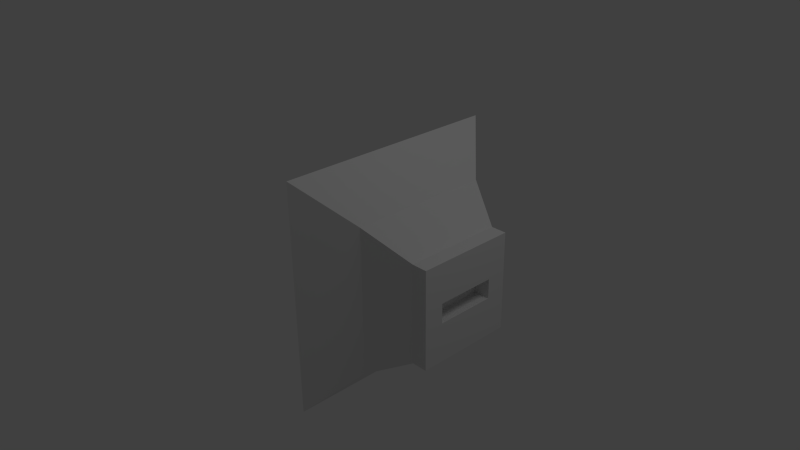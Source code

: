 # Source: another_box.blend  (saved by Blender 2.64.0; exported with 4.5.12 LTS)
import bpy
from mathutils import Matrix  # noqa: F401  (used for matrix-valued properties, if any)

bpy.ops.wm.read_factory_settings(use_empty=True)
scene = bpy.context.scene
scene.name = 'Scene'

# ---- collections
col_collection_1 = bpy.data.collections.new('Collection 1'); scene.collection.children.link(col_collection_1)

# ---- materials (node trees are filled in below, after node groups)
mat_material = bpy.data.materials.new('Material')
mat_material.alpha_threshold = 0.0
mat_material.use_transparent_shadow = False
mat_material.roughness = 0.5
mat_material.line_color = (0.0, 0.0, 0.0, 1.0)

# ---- material node trees

# ---- world
world_world = bpy.data.worlds.new('World'); scene.world = world_world
world_world.color = (0.05088, 0.05088, 0.05088)
world_world.use_sun_shadow = False
world_world.sun_shadow_jitter_overblur = 0.0
world_world.cycles.sampling_method = 'MANUAL'
world_world.cycles.sample_map_resolution = 256

# ---- cameras
cam_camera = bpy.data.cameras.new('Camera')
cam_camera.clip_end = 100.0
cam_camera.lens = 35.0
cam_camera.sensor_width = 32.0
cam_camera.sensor_height = 18.0
cam_camera.ortho_scale = 7.314
cam_camera.dof.focus_distance = 0.0
cam_camera.dof.aperture_fstop = 128.0

# ---- lights
light_lamp = bpy.data.lights.new('Lamp', 'POINT')
light_lamp.transmission_factor = 0.0
light_lamp.cutoff_distance = 30.0
light_lamp.energy = 100.0
light_lamp.shadow_buffer_clip_start = 1.001
light_lamp.shadow_soft_size = 1.0
light_lamp.shadow_maximum_resolution = 0.006
light_lamp.use_absolute_resolution = True
light_lamp.cycles.use_multiple_importance_sampling = False

# ---- meshes
me_cube = bpy.data.meshes.new('Cube')
me_cube.from_pydata([(0.8651, 0.9487, -0.9447), (0.8651, -0.9487, -0.9447), (0.3363, -1.507, -1.509), (0.3363, 1.507, -1.509), (0.8706, 0.9466, 1.023), (0.8706, -0.9466, 1.023), (0.3361, -1.507, 1.586), (0.3361, 1.507, 1.586), (1.406, 0.6595, -0.6595), (1.406, -0.6595, -0.6595), (1.406, 0.6595, 0.6595), (1.406, -0.6595, 0.6595), (1.406, 0.3957, -0.6595), (1.406, 0.1319, -0.6595), (1.406, -0.1319, -0.6595), (1.406, -0.3957, -0.6595), (1.406, 0.6595, -0.3957), (1.406, 0.6595, -0.1319), (1.406, 0.6595, 0.1319), (1.406, 0.6595, 0.3957), (1.406, -0.6595, -0.3957), (1.406, -0.6595, -0.1319), (1.406, -0.6595, 0.1319), (1.406, -0.6595, 0.3957), (1.406, 0.3957, 0.6595), (1.406, 0.1319, 0.6595), (1.406, -0.1319, 0.6595), (1.406, -0.3957, 0.6595), (1.406, 0.3957, -0.3957), (1.406, 0.1319, -0.3957), (1.406, -0.1319, -0.3957), (1.406, -0.3957, -0.3957), (1.406, 0.3957, -0.1319), (1.406, 0.1319, -0.1319), (1.406, -0.1319, -0.1319), (1.406, -0.3957, -0.1319), (1.406, 0.3957, 0.1319), (1.406, 0.1319, 0.1319), (1.406, -0.1319, 0.1319), (1.406, -0.3957, 0.1319), (1.406, 0.3957, 0.3957), (1.406, 0.1319, 0.3957), (1.406, -0.1319, 0.3957), (1.406, -0.3957, 0.3957), (1.613, -0.3957, 0.3957), (1.613, -0.3957, 0.6595), (1.613, -0.6595, 0.6595), (1.613, -0.6595, 0.3957), (1.613, -0.3957, -0.6595), (1.613, -0.3957, -0.3957), (1.613, -0.6595, -0.3957), (1.613, -0.6595, -0.6595), (1.613, -0.3957, -0.3957), (1.613, -0.3957, -0.1319), (1.613, -0.6595, -0.1319), (1.613, -0.6595, -0.3957), (1.613, -0.3957, -0.1319), (1.613, -0.3957, 0.1319), (1.613, -0.6595, 0.1319), (1.613, -0.6595, -0.1319), (1.613, -0.3957, 0.1319), (1.613, -0.3957, 0.3957), (1.613, -0.6595, 0.3957), (1.613, -0.6595, 0.1319), (1.613, 0.6595, -0.6595), (1.613, 0.6595, -0.3957), (1.613, 0.3957, -0.3957), (1.613, 0.3957, -0.6595), (1.613, 0.3957, -0.6595), (1.613, 0.3957, -0.3957), (1.613, 0.1319, -0.3957), (1.613, 0.1319, -0.6595), (1.613, 0.1319, -0.6595), (1.613, 0.1319, -0.3957), (1.613, -0.1319, -0.3957), (1.613, -0.1319, -0.6595), (1.613, -0.1319, -0.6595), (1.613, -0.1319, -0.3957), (1.613, -0.3957, -0.3957), (1.613, -0.3957, -0.6595), (1.613, 0.6595, -0.3957), (1.613, 0.6595, -0.1319), (1.613, 0.3957, -0.1319), (1.613, 0.3957, -0.3957), (1.613, 0.3957, -0.3957), (1.613, 0.3957, -0.1319), (1.613, 0.1319, -0.1319), (1.613, 0.1319, -0.3957), (1.613, 0.1319, -0.3957), (1.613, 0.1319, -0.1319), (1.613, -0.1319, -0.1319), (1.613, -0.1319, -0.3957), (1.613, -0.1319, -0.3957), (1.613, -0.1319, -0.1319), (1.613, -0.3957, -0.1319), (1.613, -0.3957, -0.3957), (1.613, 0.6595, -0.1319), (1.613, 0.6595, 0.1319), (1.613, 0.3957, 0.1319), (1.613, 0.3957, -0.1319), (1.613, 0.6595, 0.1319), (1.613, 0.6595, 0.3957), (1.613, 0.3957, 0.3957), (1.613, 0.3957, 0.1319), (1.613, 0.3957, 0.1319), (1.613, 0.3957, 0.3957), (1.613, 0.1319, 0.3957), (1.613, 0.1319, 0.1319), (1.613, 0.1319, 0.1319), (1.613, 0.1319, 0.3957), (1.613, -0.1319, 0.3957), (1.613, -0.1319, 0.1319), (1.613, -0.1319, 0.1319), (1.613, -0.1319, 0.3957), (1.613, -0.3957, 0.3957), (1.613, -0.3957, 0.1319), (1.613, 0.6595, 0.3957), (1.613, 0.6595, 0.6595), (1.613, 0.3957, 0.6595), (1.613, 0.3957, 0.3957), (1.613, 0.3957, 0.3957), (1.613, 0.3957, 0.6595), (1.613, 0.1319, 0.6595), (1.613, 0.1319, 0.3957), (1.613, 0.1319, 0.3957), (1.613, 0.1319, 0.6595), (1.613, -0.1319, 0.6595), (1.613, -0.1319, 0.3957), (1.613, -0.1319, 0.3957), (1.613, -0.1319, 0.6595), (1.613, -0.3957, 0.6595), (1.613, -0.3957, 0.3957)], [], [(0, 1, 2, 3), (4, 7, 6, 5), (4, 5, 11, 27, 26, 25, 24, 10), (1, 5, 6, 2), (2, 6, 7, 3), (4, 0, 3, 7), (0, 4, 10, 19, 18, 17, 16, 8), (8, 12, 13, 14, 15, 9, 1, 0), (9, 20, 21, 22, 23, 11, 5, 1), (32, 36, 37, 33), (33, 37, 38, 34), (34, 38, 39, 35), (44, 45, 46, 47), (27, 45, 44, 43), (11, 46, 45, 27), (23, 47, 46, 11), (43, 44, 47, 23), (48, 49, 50, 51), (31, 49, 48, 15), (20, 50, 49, 31), (9, 51, 50, 20), (15, 48, 51, 9), (52, 53, 54, 55), (35, 53, 52, 31), (21, 54, 53, 35), (20, 55, 54, 21), (31, 52, 55, 20), (56, 57, 58, 59), (39, 57, 56, 35), (22, 58, 57, 39), (21, 59, 58, 22), (35, 56, 59, 21), (60, 61, 62, 63), (43, 61, 60, 39), (23, 62, 61, 43), (22, 63, 62, 23), (39, 60, 63, 22), (64, 65, 66, 67), (16, 65, 64, 8), (28, 66, 65, 16), (12, 67, 66, 28), (8, 64, 67, 12), (68, 69, 70, 71), (28, 69, 68, 12), (29, 70, 69, 28), (13, 71, 70, 29), (12, 68, 71, 13), (72, 73, 74, 75), (29, 73, 72, 13), (30, 74, 73, 29), (14, 75, 74, 30), (13, 72, 75, 14), (76, 77, 78, 79), (30, 77, 76, 14), (31, 78, 77, 30), (15, 79, 78, 31), (14, 76, 79, 15), (80, 81, 82, 83), (17, 81, 80, 16), (32, 82, 81, 17), (28, 83, 82, 32), (16, 80, 83, 28), (84, 85, 86, 87), (32, 85, 84, 28), (33, 86, 85, 32), (29, 87, 86, 33), (28, 84, 87, 29), (88, 89, 90, 91), (33, 89, 88, 29), (34, 90, 89, 33), (30, 91, 90, 34), (29, 88, 91, 30), (92, 93, 94, 95), (34, 93, 92, 30), (35, 94, 93, 34), (31, 95, 94, 35), (30, 92, 95, 31), (96, 97, 98, 99), (18, 97, 96, 17), (36, 98, 97, 18), (32, 99, 98, 36), (17, 96, 99, 32), (100, 101, 102, 103), (19, 101, 100, 18), (40, 102, 101, 19), (36, 103, 102, 40), (18, 100, 103, 36), (104, 105, 106, 107), (40, 105, 104, 36), (41, 106, 105, 40), (37, 107, 106, 41), (36, 104, 107, 37), (108, 109, 110, 111), (41, 109, 108, 37), (42, 110, 109, 41), (38, 111, 110, 42), (37, 108, 111, 38), (112, 113, 114, 115), (42, 113, 112, 38), (43, 114, 113, 42), (39, 115, 114, 43), (38, 112, 115, 39), (116, 117, 118, 119), (10, 117, 116, 19), (24, 118, 117, 10), (40, 119, 118, 24), (19, 116, 119, 40), (120, 121, 122, 123), (24, 121, 120, 40), (25, 122, 121, 24), (41, 123, 122, 25), (40, 120, 123, 41), (124, 125, 126, 127), (25, 125, 124, 41), (26, 126, 125, 25), (42, 127, 126, 26), (41, 124, 127, 42), (128, 129, 130, 131), (26, 129, 128, 42), (27, 130, 129, 26), (43, 131, 130, 27), (42, 128, 131, 43)])
me_cube.materials.append(mat_material)
me_cube.use_remesh_preserve_volume = False
me_cube.use_remesh_preserve_attributes = False
me_cube.use_mirror_vertex_groups = False
me_cube.update()

# ---- objects
ob_cube = bpy.data.objects.new('Cube', me_cube)
ob_lamp = bpy.data.objects.new('Lamp', light_lamp)
ob_camera = bpy.data.objects.new('Camera', cam_camera)

# ---- transforms, parenting, visibility, modifiers, constraints
ob_cube.location = (0.0, 0.0, 0.0)
ob_cube.lock_rotations_4d = False
ob_cube.empty_display_type = 'ARROWS'
ob_cube.lineart.crease_threshold = 0.0
ob_lamp.location = (4.076, 1.005, 5.904)
ob_lamp.rotation_euler = (0.6503, 0.05522, 1.866)
ob_lamp.lock_rotations_4d = False
ob_lamp.empty_display_type = 'ARROWS'
ob_lamp.color = (0.0, 0.0, 0.0, 0.0)
ob_lamp.lineart.crease_threshold = 0.0
ob_camera.location = (7.481, -6.508, 5.344)
ob_camera.rotation_euler = (1.109, 0.01082, 0.8149)
ob_camera.lock_rotations_4d = False
ob_camera.empty_display_type = 'ARROWS'
ob_camera.color = (0.0, 0.0, 0.0, 0.0)
ob_camera.display_type = 'WIRE'
ob_camera.lineart.crease_threshold = 0.0

# ---- collection membership
col_collection_1.objects.link(ob_cube)
col_collection_1.objects.link(ob_lamp)
col_collection_1.objects.link(ob_camera)

# ---- scene / render settings (as saved in the file)
scene.camera = ob_camera
scene.frame_start = 1; scene.frame_end = 250; scene.frame_set(1)
scene.render.engine = 'BLENDER_EEVEE_NEXT'
scene.render.image_settings.color_mode = 'RGB'
scene.render.image_settings.compression = 90
scene.render.resolution_percentage = 50
scene.render.dither_intensity = 0.0
scene.render.bake_margin = 2
scene.render.bake_bias = 0.0
scene.cycles.use_denoising = False
scene.cycles.samples = 10
scene.cycles.sampling_pattern = 'TABULATED_SOBOL'
scene.cycles.light_sampling_threshold = 0.0
scene.cycles.use_adaptive_sampling = False
scene.cycles.use_light_tree = False
scene.cycles.blur_glossy = 0.0
scene.cycles.volume_bounces = 1
scene.cycles.pixel_filter_type = 'GAUSSIAN'
scene.cycles.sample_clamp_indirect = 0.0
scene.view_settings.view_transform = 'Standard'
bpy.context.view_layer.update()
